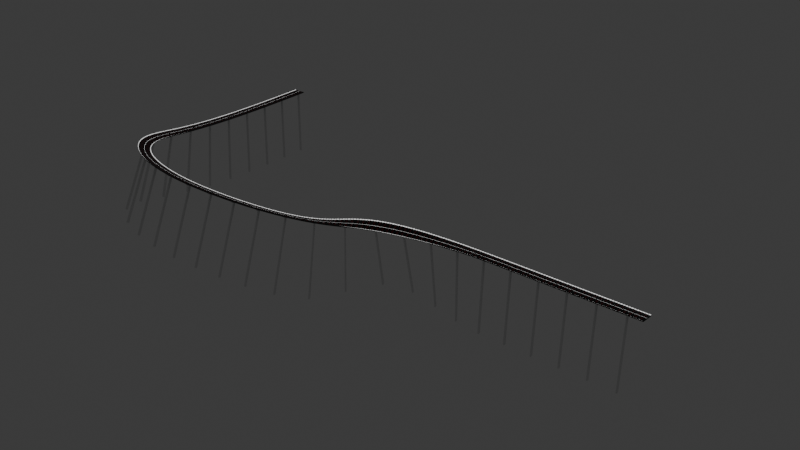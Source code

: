 # Source: junk.blend  (saved by Blender 4.3.34; exported with 4.5.12 LTS)
import bpy
from mathutils import Matrix  # noqa: F401  (used for matrix-valued properties, if any)

bpy.ops.wm.read_factory_settings(use_empty=True)
scene = bpy.context.scene
scene.name = 'Scene'

# ---- collections
col_collection = bpy.data.collections.new('Collection'); scene.collection.children.link(col_collection)

# ---- images (referenced by path relative to the original .blend; pixels are not part of the script)
import os
ASSET_DIR = os.environ.get("B2B_ASSET_DIR", "")  # directory of the original .blend (textures are referenced by path, not embedded)
HERE = os.path.dirname(os.path.abspath(__file__))  # packed textures are extracted next to this script under _unpacked/

def load_image(name, relpath, width, height, colorspace="sRGB"):
    """Load a texture the original file referenced (path relative to the .blend, or extracted next to this script)."""
    p = next((c for c in (os.path.join(HERE, relpath), os.path.join(ASSET_DIR, relpath)) if relpath and os.path.exists(c)), "")
    if p:
        img = bpy.data.images.load(p, check_existing=True)
        img.name = name
    else:  # same state as the original file: an image datablock whose file is absent (Cycles renders it pink)
        img = bpy.data.images.new(name, width, height)
        img.source = "FILE"
        img.filepath = "//" + (relpath or name)
    img.colorspace_settings.name = colorspace
    return img
img_306_jpeg = load_image('306.jpeg', '306.jpeg', 1024, 1024, 'sRGB')

# ---- materials (node trees are filled in below, after node groups)
mat_material_003 = bpy.data.materials.new('Material.003')
mat_material_003.alpha_threshold = 0.0
mat_material_003.roughness = 0.5
mat_material_003.line_color = (0.0, 0.0, 0.0, 1.0)
mat_material_002 = bpy.data.materials.new('Material.002')
mat_material_004 = bpy.data.materials.new('Material.004')
mat_material_005 = bpy.data.materials.new('Material.005')
mat_material_006 = bpy.data.materials.new('Material.006')
mat_material_006.preview_render_type = 'FLAT'
mat_material_007 = bpy.data.materials.new('Material.007')
mat_material_008 = bpy.data.materials.new('Material.008')
mat_scrap = bpy.data.materials.new('scrap')

# ---- material node trees
mat_material_003.use_nodes = True; mat_material_003.node_tree.nodes.clear()
_N = mat_material_003.node_tree.nodes; _L = mat_material_003.node_tree.links
n0 = _N.new('ShaderNodeOutputMaterial'); n0.name = 'Material Output'; n0.location = (300, 300)
n1 = _N.new('ShaderNodeBsdfPrincipled'); n1.name = 'Principled BSDF'; n1.location = (10, 300)
n1.inputs[0].default_value = (0.0, 0.0, 0.0, 1.0)
n1.inputs[3].default_value = 1.45
_L.new(n1.outputs[0], n0.inputs[0])
n0.is_active_output = True
mat_material_002.use_nodes = True; mat_material_002.node_tree.nodes.clear()
_N = mat_material_002.node_tree.nodes; _L = mat_material_002.node_tree.links
n0 = _N.new('ShaderNodeBsdfPrincipled'); n0.name = 'Principled BSDF'; n0.location = (10, 300)
n1 = _N.new('ShaderNodeOutputMaterial'); n1.name = 'Material Output'; n1.location = (300, 300)
n2 = _N.new('ShaderNodeTexImage'); n2.name = 'Image Texture'; n2.location = (-280, 280)
n2.image = img_306_jpeg
_L.new(n0.outputs[0], n1.inputs[0])
_L.new(n2.outputs[0], n0.inputs[0])
n1.is_active_output = True
mat_material_004.use_nodes = True; mat_material_004.node_tree.nodes.clear()
_N = mat_material_004.node_tree.nodes; _L = mat_material_004.node_tree.links
n0 = _N.new('ShaderNodeBsdfPrincipled'); n0.name = 'Principled BSDF'; n0.location = (10, 300)
n0.inputs[0].default_value = (0.0, 0.0, 0.0, 1.0)
n1 = _N.new('ShaderNodeOutputMaterial'); n1.name = 'Material Output'; n1.location = (300, 300)
_L.new(n0.outputs[0], n1.inputs[0])
n1.is_active_output = True
mat_material_005.use_nodes = True; mat_material_005.node_tree.nodes.clear()
_N = mat_material_005.node_tree.nodes; _L = mat_material_005.node_tree.links
n0 = _N.new('ShaderNodeOutputMaterial'); n0.name = 'Material Output'; n0.location = (300, 300)
n1 = _N.new('ShaderNodeEmission'); n1.name = 'Emission'; n1.location = (10, 300)
_L.new(n1.outputs[0], n0.inputs[0])
n0.is_active_output = True
mat_material_006.use_nodes = True; mat_material_006.node_tree.nodes.clear()
_N = mat_material_006.node_tree.nodes; _L = mat_material_006.node_tree.links
n0 = _N.new('ShaderNodeBsdfPrincipled'); n0.name = 'Principled BSDF'; n0.location = (10, 300)
n1 = _N.new('ShaderNodeOutputMaterial'); n1.name = 'Material Output'; n1.location = (300, 300)
n2 = _N.new('ShaderNodeTexImage'); n2.name = 'Image Texture'; n2.location = (-280, 280)
n2.projection = 'BOX'
_L.new(n0.outputs[0], n1.inputs[0])
_L.new(n2.outputs[0], n0.inputs[0])
n1.is_active_output = True
mat_material_007.use_nodes = True; mat_material_007.node_tree.nodes.clear()
_N = mat_material_007.node_tree.nodes; _L = mat_material_007.node_tree.links
n0 = _N.new('ShaderNodeBsdfPrincipled'); n0.name = 'Principled BSDF'; n0.location = (10, 300)
n0.inputs[0].default_value = (0.1845, 0.0, 0.006512, 1.0)
n1 = _N.new('ShaderNodeOutputMaterial'); n1.name = 'Material Output'; n1.location = (300, 300)
_L.new(n0.outputs[0], n1.inputs[0])
n1.is_active_output = True
mat_material_008.use_nodes = True; mat_material_008.node_tree.nodes.clear()
_N = mat_material_008.node_tree.nodes; _L = mat_material_008.node_tree.links
n0 = _N.new('ShaderNodeBsdfPrincipled'); n0.name = 'Principled BSDF'; n0.location = (10, 300)
n0.inputs[0].default_value = (0.0, 0.6221, 0.8003, 1.0)
n1 = _N.new('ShaderNodeOutputMaterial'); n1.name = 'Material Output'; n1.location = (300, 300)
_L.new(n0.outputs[0], n1.inputs[0])
n1.is_active_output = True
mat_scrap.use_nodes = True; mat_scrap.node_tree.nodes.clear()
_N = mat_scrap.node_tree.nodes; _L = mat_scrap.node_tree.links
n0 = _N.new('ShaderNodeBsdfPrincipled'); n0.name = 'Principled BSDF'; n0.location = (10, 300)
n1 = _N.new('ShaderNodeOutputMaterial'); n1.name = 'Material Output'; n1.location = (300, 300)
_L.new(n0.outputs[0], n1.inputs[0])
n1.is_active_output = True

# ---- world
world_world = bpy.data.worlds.new('World'); scene.world = world_world
world_world.use_nodes = True; world_world.node_tree.nodes.clear()
_N = world_world.node_tree.nodes; _L = world_world.node_tree.links
n0 = _N.new('ShaderNodeOutputWorld'); n0.name = 'World Output'; n0.location = (300, 300)
n1 = _N.new('ShaderNodeBackground'); n1.name = 'Background'; n1.location = (10, 300)
n1.inputs[0].default_value = (0.05088, 0.05088, 0.05088, 1.0)
_L.new(n1.outputs[0], n0.inputs[0])
n0.is_active_output = True
world_world.color = (0.05088, 0.05088, 0.05088)
world_world.sun_shadow_jitter_overblur = 0.0

# ---- meshes
me_cube_003 = bpy.data.meshes.new('Cube.003')
me_cube_003.from_pydata([(0.3177, 1.506, -0.1116), (8.711, 1.532, -0.1116), (8.711, 5.466, -0.1116), (0.9085, 5.443, 1.314), (9.015, 5.466, 1.314), (0.3177, 5.466, -0.1116), (9.015, 0.3329, -0.09765), (0.01357, 0.3329, -0.09765), (4.528, 1.496, -0.1116), (4.528, 5.466, -0.1116), (4.528, 0.3329, -0.09765), (0.2226, 10.89, 1.53), (0.3177, 9.65, -0.1116), (8.504, 10.87, 1.5), (8.711, 9.669, -0.1116), (9.015, 11.19, -0.09765), (8.849, 12.14, 2.171), (0.567, 12.07, 2.132), (0.01357, 11.19, -0.09765), (3.936, 10.89, 1.493), (4.528, 9.651, -0.1116), (4.281, 12.06, 2.135), (4.528, 11.19, -0.09765), (9.015, 0.3329, 1.314), (0.01357, 12.42, 2.326), (4.656, 10.87, 1.453), (5.0, 12.14, 2.174), (9.015, 10.59, 1.336), (4.528, 12.42, 2.326), (9.015, 12.42, 2.326), (0.4275, 12.19, 2.199), (0.08316, 10.77, 1.464), (4.076, 10.77, 1.425), (4.42, 12.19, 2.201), (4.543, 10.77, 1.398), (8.617, 10.77, 1.447), (4.887, 12.23, 2.228), (8.962, 12.24, 2.226), (0.01357, 5.466, 1.314), (0.01357, 0.3329, 1.314), (4.578, 0.3329, 1.314), (0.01357, 10.59, 1.314), (4.578, 10.59, 1.314), (9.015, 5.466, -0.1116), (9.015, 1.223, -0.1116), (4.528, 1.192, -0.1116), (0.01357, 1.197, -0.1116), (0.01357, 5.466, -0.1116), (9.015, 9.969, -0.1116), (4.528, 9.955, -0.1116), (0.01357, 9.95, -0.1116), (0.3177, -1.161, -0.1116), (8.711, -1.187, -0.1116), (8.711, -5.12, -0.1116), (0.9085, -5.098, 1.314), (9.015, -5.12, 1.314), (0.3177, -5.12, -0.1116), (9.015, 0.0123, -0.09765), (0.01357, 0.0123, -0.09765), (4.528, -1.151, -0.1116), (4.528, -5.12, -0.1116), (4.528, 0.0123, -0.09765), (0.2226, -10.54, 1.53), (0.3177, -9.305, -0.1116), (8.504, -10.52, 1.5), (8.711, -9.323, -0.1116), (9.015, -10.84, -0.09765), (8.849, -11.79, 2.171), (0.567, -11.72, 2.132), (0.01357, -10.84, -0.09765), (3.936, -10.54, 1.493), (4.528, -9.306, -0.1116), (4.281, -11.72, 2.135), (4.528, -10.84, -0.09765), (9.015, 0.0123, 1.314), (0.01357, -12.07, 2.326), (4.656, -10.52, 1.453), (5.0, -11.79, 2.174), (9.015, -10.24, 1.336), (4.528, -12.07, 2.326), (9.015, -12.07, 2.326), (0.4275, -11.84, 2.199), (0.08316, -10.42, 1.464), (4.076, -10.42, 1.425), (4.42, -11.84, 2.201), (4.543, -10.42, 1.398), (8.617, -10.42, 1.447), (4.887, -11.89, 2.228), (8.962, -11.89, 2.226), (0.01357, -5.12, 1.314), (0.01357, 0.0123, 1.314), (4.578, 0.0123, 1.314), (0.01357, -10.24, 1.314), (4.578, -10.24, 1.314), (9.015, -5.12, -0.1116), (9.015, -0.8777, -0.1116), (4.528, -0.8468, -0.1116), (0.01357, -0.8522, -0.1116), (0.01357, -5.12, -0.1116), (9.015, -9.623, -0.1116), (4.528, -9.61, -0.1116), (0.01357, -9.605, -0.1116)], [(10, 40), (61, 91)], [(45, 10, 7, 46), (9, 8, 0, 5), (47, 46, 39, 38), (44, 43, 4, 23), (2, 1, 8, 9), (44, 6, 10, 45), (49, 50, 18, 22), (9, 5, 12, 20), (47, 38, 41, 50), (48, 27, 4, 43), (22, 28, 29, 15), (25, 13, 16, 26), (27, 48, 15, 29), (50, 41, 24, 18), (11, 19, 21, 17), (18, 24, 28, 22), (2, 9, 20, 14), (48, 49, 22, 15), (40, 23, 4, 27, 42), (31, 30, 24, 41), (32, 31, 41, 42), (30, 33, 28, 24), (33, 32, 42, 28), (35, 34, 42, 27), (36, 37, 29, 28), (37, 35, 27, 29), (34, 36, 28, 42), (11, 17, 30, 31), (19, 11, 31, 32), (17, 21, 33, 30), (21, 19, 32, 33), (13, 25, 34, 35), (26, 16, 37, 36), (16, 13, 35, 37), (25, 26, 36, 34), (1, 2, 43, 44), (0, 8, 45, 46), (5, 0, 46, 47), (8, 1, 44, 45), (2, 14, 48, 43), (20, 12, 50, 49), (12, 5, 47, 50), (14, 20, 49, 48), (3, 40, 42), (41, 38, 39, 40, 3, 42), (44, 23, 6), (46, 7, 39), (96, 97, 58, 61), (60, 56, 51, 59), (98, 89, 90, 97), (95, 74, 55, 94), (53, 60, 59, 52), (95, 96, 61, 57), (100, 73, 69, 101), (60, 71, 63, 56), (98, 101, 92, 89), (99, 94, 55, 78), (73, 66, 80, 79), (76, 77, 67, 64), (78, 80, 66, 99), (101, 69, 75, 92), (62, 68, 72, 70), (69, 73, 79, 75), (53, 65, 71, 60), (99, 66, 73, 100), (91, 93, 78, 55, 74), (82, 92, 75, 81), (83, 93, 92, 82), (81, 75, 79, 84), (84, 79, 93, 83), (86, 78, 93, 85), (87, 79, 80, 88), (88, 80, 78, 86), (85, 93, 79, 87), (62, 82, 81, 68), (70, 83, 82, 62), (68, 81, 84, 72), (72, 84, 83, 70), (64, 86, 85, 76), (77, 87, 88, 67), (67, 88, 86, 64), (76, 85, 87, 77), (52, 95, 94, 53), (51, 97, 96, 59), (56, 98, 97, 51), (59, 96, 95, 52), (53, 94, 99, 65), (71, 100, 101, 63), (63, 101, 98, 56), (65, 99, 100, 71), (54, 93, 91), (92, 93, 54, 91, 90, 89), (95, 57, 74), (97, 90, 58), (6, 23, 74, 57), (10, 6, 57, 61), (7, 10, 61, 58), (7, 58, 90, 39), (40, 39, 90, 91), (23, 40, 91, 74)])
me_cube_003.polygons.foreach_set('material_index', [0, 0, 0, 0, 0, 0, 0, 0, 0, 0, 0, 3, 0, 0, 3, 0, 0, 0, 0, 0, 0, 0, 0, 0, 0, 0, 0, 2, 2, 2, 2, 2, 2, 2, 2, 0, 6, 0, 6, 0, 6, 0, 6, 5, 0, 0, 0, 0, 0, 0, 0, 0, 0, 0, 0, 0, 0, 0, 3, 0, 0, 3, 0, 0, 0, 0, 0, 0, 0, 0, 0, 0, 0, 0, 2, 2, 2, 2, 2, 2, 2, 2, 0, 6, 0, 6, 0, 6, 0, 6, 5, 0, 0, 0, 0, 0, 0, 0, 3, 3])
_uv = me_cube_003.uv_layers.new(name='UVMap')
_uv.uv.foreach_set('vector', [0.25, 0.75, 0.25, 0.75, 0.375, 0.75, 0.375, 0.75, 0.25, 0.625, 0.25, 0.7411, 0.3666, 0.7412, 0.3666, 0.625, 0.375, 0.625, 0.375, 0.75, 0.625, 0.75, 0.625, 0.625, 0.375, 0.0, 0.375, 0.125, 0.625, 0.125, 0.625, 0.0, 0.1335, 0.625, 0.1335, 0.7412, 0.25, 0.7411, 0.25, 0.625, 0.125, 0.75, 0.125, 0.75, 0.25, 0.75, 0.25, 0.75, 0.25, 0.75, 0.375, 0.75, 0.375, 0.75, 0.25, 0.75, 0.25, 0.625, 0.3666, 0.625, 0.3666, 0.7414, 0.25, 0.7415, 0.375, 0.625, 0.625, 0.625, 0.625, 0.75, 0.375, 0.75, 0.375, 0.0, 0.625, 0.0, 0.625, 0.125, 0.375, 0.125, 0.375, 0.875, 0.625, 0.875, 0.625, 1.0, 0.375, 1.0, 0.7589, 0.75, 0.8661, 0.75, 0.8661, 0.75, 0.7589, 0.75, 0.625, 0.0, 0.375, 0.0, 0.375, 0.0, 0.625, 0.0, 0.375, 0.75, 0.625, 0.75, 0.625, 0.75, 0.375, 0.75, 0.6361, 0.75, 0.7389, 0.75, 0.7389, 0.75, 0.6361, 0.75, 0.375, 0.75, 0.625, 0.75, 0.625, 0.875, 0.375, 0.875, 0.1335, 0.625, 0.25, 0.625, 0.25, 0.7415, 0.1335, 0.7414, 0.125, 0.75, 0.25, 0.75, 0.25, 0.75, 0.125, 0.75, 0.75, 0.75, 0.875, 0.75, 0.875, 0.625, 0.875, 0.75, 0.75, 0.75, 0.6322, 0.75, 0.6322, 0.75, 0.625, 0.75, 0.625, 0.75, 0.7428, 0.75, 0.6322, 0.75, 0.625, 0.75, 0.75, 0.75, 0.6322, 0.75, 0.7428, 0.75, 0.75, 0.75, 0.625, 0.75, 0.7428, 0.75, 0.7428, 0.75, 0.75, 0.75, 0.75, 0.75, 0.8692, 0.75, 0.7558, 0.75, 0.75, 0.75, 0.875, 0.75, 0.7558, 0.75, 0.8692, 0.75, 0.875, 0.75, 0.75, 0.75, 0.8692, 0.75, 0.8692, 0.75, 0.875, 0.75, 0.875, 0.75, 0.7558, 0.75, 0.7558, 0.75, 0.75, 0.75, 0.75, 0.75, 0.6361, 0.75, 0.6361, 0.75, 0.6322, 0.75, 0.6322, 0.75, 0.7389, 0.75, 0.6361, 0.75, 0.6322, 0.75, 0.7428, 0.75, 0.6361, 0.75, 0.7389, 0.75, 0.7428, 0.75, 0.6322, 0.75, 0.7389, 0.75, 0.7389, 0.75, 0.7428, 0.75, 0.7428, 0.75, 0.8661, 0.75, 0.7589, 0.75, 0.7558, 0.75, 0.8692, 0.75, 0.7589, 0.75, 0.8661, 0.75, 0.8692, 0.75, 0.7558, 0.75, 0.8661, 0.75, 0.8661, 0.75, 0.8692, 0.75, 0.8692, 0.75, 0.7589, 0.75, 0.7589, 0.75, 0.7558, 0.75, 0.7558, 0.75, 0.1335, 0.7412, 0.1335, 0.625, 0.125, 0.625, 0.125, 0.75, 0.3666, 0.7412, 0.25, 0.7411, 0.25, 0.75, 0.375, 0.75, 0.3666, 0.625, 0.3666, 0.7412, 0.375, 0.75, 0.375, 0.625, 0.25, 0.7411, 0.1335, 0.7412, 0.125, 0.75, 0.25, 0.75, 0.1335, 0.625, 0.1335, 0.7414, 0.125, 0.75, 0.125, 0.625, 0.25, 0.7415, 0.3666, 0.7414, 0.375, 0.75, 0.25, 0.75, 0.3666, 0.7414, 0.3666, 0.625, 0.375, 0.625, 0.375, 0.75, 0.1335, 0.7414, 0.25, 0.7415, 0.25, 0.75, 0.125, 0.75, 0.0, 0.0, 0.75, 0.75, 0.75, 0.75, 0.0, 0.0, 0.0, 0.0, 0.0, 0.0, 0.0, 0.0, 0.0, 0.0, 0.0, 0.0, 0.125, 0.75, 0.625, 0.0, 0.125, 0.75, 0.375, 0.75, 0.375, 0.75, 0.625, 0.75, 0.25, 0.75, 0.375, 0.75, 0.375, 0.75, 0.25, 0.75, 0.25, 0.625, 0.3666, 0.625, 0.3666, 0.7412, 0.25, 0.7411, 0.375, 0.625, 0.625, 0.625, 0.625, 0.75, 0.375, 0.75, 0.375, 0.0, 0.625, 0.0, 0.625, 0.125, 0.375, 0.125, 0.1335, 0.625, 0.25, 0.625, 0.25, 0.7411, 0.1335, 0.7412, 0.125, 0.75, 0.25, 0.75, 0.25, 0.75, 0.125, 0.75, 0.25, 0.75, 0.25, 0.75, 0.375, 0.75, 0.375, 0.75, 0.25, 0.625, 0.25, 0.7415, 0.3666, 0.7414, 0.3666, 0.625, 0.375, 0.625, 0.375, 0.75, 0.625, 0.75, 0.625, 0.625, 0.375, 0.0, 0.375, 0.125, 0.625, 0.125, 0.625, 0.0, 0.375, 0.875, 0.375, 1.0, 0.625, 1.0, 0.625, 0.875, 0.7589, 0.75, 0.7589, 0.75, 0.8661, 0.75, 0.8661, 0.75, 0.625, 0.0, 0.625, 0.0, 0.375, 0.0, 0.375, 0.0, 0.375, 0.75, 0.375, 0.75, 0.625, 0.75, 0.625, 0.75, 0.6361, 0.75, 0.6361, 0.75, 0.7389, 0.75, 0.7389, 0.75, 0.375, 0.75, 0.375, 0.875, 0.625, 0.875, 0.625, 0.75, 0.1335, 0.625, 0.1335, 0.7414, 0.25, 0.7415, 0.25, 0.625, 0.125, 0.75, 0.125, 0.75, 0.25, 0.75, 0.25, 0.75, 0.75, 0.75, 0.75, 0.75, 0.875, 0.75, 0.875, 0.625, 0.875, 0.75, 0.6322, 0.75, 0.625, 0.75, 0.625, 0.75, 0.6322, 0.75, 0.7428, 0.75, 0.75, 0.75, 0.625, 0.75, 0.6322, 0.75, 0.6322, 0.75, 0.625, 0.75, 0.75, 0.75, 0.7428, 0.75, 0.7428, 0.75, 0.75, 0.75, 0.75, 0.75, 0.7428, 0.75, 0.8692, 0.75, 0.875, 0.75, 0.75, 0.75, 0.7558, 0.75, 0.7558, 0.75, 0.75, 0.75, 0.875, 0.75, 0.8692, 0.75, 0.8692, 0.75, 0.875, 0.75, 0.875, 0.75, 0.8692, 0.75, 0.7558, 0.75, 0.75, 0.75, 0.75, 0.75, 0.7558, 0.75, 0.6361, 0.75, 0.6322, 0.75, 0.6322, 0.75, 0.6361, 0.75, 0.7389, 0.75, 0.7428, 0.75, 0.6322, 0.75, 0.6361, 0.75, 0.6361, 0.75, 0.6322, 0.75, 0.7428, 0.75, 0.7389, 0.75, 0.7389, 0.75, 0.7428, 0.75, 0.7428, 0.75, 0.7389, 0.75, 0.8661, 0.75, 0.8692, 0.75, 0.7558, 0.75, 0.7589, 0.75, 0.7589, 0.75, 0.7558, 0.75, 0.8692, 0.75, 0.8661, 0.75, 0.8661, 0.75, 0.8692, 0.75, 0.8692, 0.75, 0.8661, 0.75, 0.7589, 0.75, 0.7558, 0.75, 0.7558, 0.75, 0.7589, 0.75, 0.1335, 0.7412, 0.125, 0.75, 0.125, 0.625, 0.1335, 0.625, 0.3666, 0.7412, 0.375, 0.75, 0.25, 0.75, 0.25, 0.7411, 0.3666, 0.625, 0.375, 0.625, 0.375, 0.75, 0.3666, 0.7412, 0.25, 0.7411, 0.25, 0.75, 0.125, 0.75, 0.1335, 0.7412, 0.1335, 0.625, 0.125, 0.625, 0.125, 0.75, 0.1335, 0.7414, 0.25, 0.7415, 0.25, 0.75, 0.375, 0.75, 0.3666, 0.7414, 0.3666, 0.7414, 0.375, 0.75, 0.375, 0.625, 0.3666, 0.625, 0.1335, 0.7414, 0.125, 0.75, 0.25, 0.75, 0.25, 0.7415, 0.0, 0.0, 0.75, 0.75, 0.75, 0.75, 0.0, 0.0, 0.0, 0.0, 0.0, 0.0, 0.0, 0.0, 0.0, 0.0, 0.0, 0.0, 0.125, 0.75, 0.125, 0.75, 0.625, 0.0, 0.375, 0.75, 0.625, 0.75, 0.375, 0.75, 0.125, 0.75, 0.625, 0.0, 0.625, 0.0, 0.125, 0.75, 0.25, 0.75, 0.125, 0.75, 0.125, 0.75, 0.25, 0.75, 0.375, 0.75, 0.25, 0.75, 0.25, 0.75, 0.375, 0.75, 0.375, 0.75, 0.375, 0.75, 0.625, 0.75, 0.625, 0.75, 0.0, 0.0, 0.625, 0.75, 0.0, 0.0, 0.0, 0.0, 0.625, 0.0, 0.0, 0.0, 0.75, 0.75, 0.625, 0.0])
me_cube_003.materials.append(mat_material_003)
me_cube_003.materials.append(mat_material_002)
me_cube_003.materials.append(mat_material_004)
me_cube_003.materials.append(mat_material_005)
me_cube_003.materials.append(mat_material_006)
me_cube_003.materials.append(mat_material_007)
me_cube_003.materials.append(mat_material_008)
me_cube_003.materials.append(None)
me_cube_003.use_mirror_vertex_groups = False
me_cube_003.update()
me_cube_001 = bpy.data.meshes.new('Cube.001')
me_cube_001.from_pydata([(-1.0, -1.0, -1.0), (-1.0, -1.25, 1.0), (-1.0, 1.0, -1.0), (-1.0, 1.25, 1.0), (1.0, -1.0, -1.0), (1.0, -1.25, 1.0), (1.0, 1.0, -1.0), (1.0, 1.25, 1.0), (-1.0, 0.257, -1.956), (-1.0, -0.257, -1.956), (1.0, 0.257, -1.956), (1.0, -0.257, -1.956), (-1.0, 0.257, -133.7), (-1.0, -0.257, -133.7), (1.0, 0.257, -133.7), (1.0, -0.257, -133.7)], [], [(0, 1, 3, 2), (2, 3, 7, 6), (6, 7, 5, 4), (4, 5, 1, 0), (6, 4, 11, 10), (7, 3, 1, 5), (10, 11, 15, 14), (4, 0, 9, 11), (2, 6, 10, 8), (0, 2, 8, 9), (12, 14, 15, 13), (9, 8, 12, 13), (11, 9, 13, 15), (8, 10, 14, 12)])
_uv = me_cube_001.uv_layers.new(name='UVMap')
_uv.uv.foreach_set('vector', [0.375, 0.0, 0.625, 0.0, 0.625, 0.25, 0.375, 0.25, 0.375, 0.25, 0.625, 0.25, 0.625, 0.5, 0.375, 0.5, 0.375, 0.5, 0.625, 0.5, 0.625, 0.75, 0.375, 0.75, 0.375, 0.75, 0.625, 0.75, 0.625, 1.0, 0.375, 1.0, 0.375, 0.5, 0.375, 0.75, 0.375, 0.75, 0.375, 0.5, 0.625, 0.5, 0.875, 0.5, 0.875, 0.75, 0.625, 0.75, 0.375, 0.5, 0.375, 0.75, 0.375, 0.75, 0.375, 0.5, 0.375, 0.75, 0.375, 1.0, 0.375, 1.0, 0.375, 0.75, 0.375, 0.25, 0.375, 0.5, 0.375, 0.5, 0.375, 0.25, 0.375, 0.0, 0.375, 0.25, 0.375, 0.25, 0.375, 0.0, 0.125, 0.5, 0.375, 0.5, 0.375, 0.75, 0.125, 0.75, 0.375, 0.0, 0.375, 0.25, 0.375, 0.25, 0.375, 0.0, 0.375, 0.75, 0.375, 1.0, 0.375, 1.0, 0.375, 0.75, 0.375, 0.25, 0.375, 0.5, 0.375, 0.5, 0.375, 0.25])
me_cube_001.materials.append(mat_scrap)
me_cube_001.update()

# ---- curves / text
cu_nurbspath = bpy.data.curves.new('NurbsPath', 'CURVE')
cu_nurbspath.dimensions = '3D'
_sp = cu_nurbspath.splines.new('NURBS'); _sp.points.add(17)
_sp.points.foreach_set('co', [-952.7, 358.7, -9.729, 1.0, -952.7, 242.7, -9.729, 1.0, -952.7, 53.46, -8.174, 1.0, -952.7, -50.63, 22.04, 1.0, -895.7, -112.1, 22.04, 1.0, -807.3, -135.7, 22.04, 1.0, -720.9, -141.0, 16.97, 1.0, -567.7, -121.1, 8.601, 1.0, -456.5, -76.88, 0.0, 1.0, -425.6, -21.55, 0.0, 1.0, -257.9, 0.0, 0.0, 1.0, -192.3, 0.0, 0.0, 1.0, -120.6, 0.0, 0.0, 1.0, -74.97, 0.0, 0.0, 1.0, -37.48, 0.0, 0.0, 1.0, 0.0, 0.0, 0.0, 1.0, 37.48, 0.0, 0.0, 1.0, 74.97, 0.0, 0.0, 1.0])
_sp.points.foreach_set('tilt', [0.0, 0.0, 0.0, -0.2592, -0.2592, -0.2592, -0.2592, -0.2592, -0.2592, 0.6815, 0.0, 0.0, 0.0, 0.0, 0.0, 0.0, 0.0, 0.0])
_sp.order_u = 5
_sp.order_v = 0
_sp.use_endpoint_u = True
cu_nurbspath.use_path = True
cu_nurbspath.fill_mode = 'FULL'

# ---- objects
ob_pista = bpy.data.objects.new('Pista', me_cube_003)
ob_nurbspath = bpy.data.objects.new('NurbsPath', cu_nurbspath)
ob_cube = bpy.data.objects.new('Cube', me_cube_001)

# ---- transforms, parenting, visibility, modifiers, constraints
ob_pista.location = (-15.32, 0.0, 0.0)
ob_pista.lock_rotations_4d = False
ob_pista.empty_display_type = 'ARROWS'
ob_pista.lineart.crease_threshold = 0.0
_m = ob_pista.modifiers.new('Array', 'ARRAY')
_m.fit_type = 'FIT_LENGTH'
_m.fit_length = 1485.0
_m = ob_pista.modifiers.new('Curve', 'CURVE')
_m.object = ob_nurbspath
ob_nurbspath.location = (-12.99, 0.0, 0.0)
ob_cube.location = (-10.06, 0.0, -1.11)
ob_cube.scale = (1.0, 8.181, 1.0)
_m = ob_cube.modifiers.new('Array', 'ARRAY')
_m.fit_type = 'FIT_LENGTH'
_m.fit_length = 1458.0
_m.relative_offset_displace = (25.0, 0.0, 0.0)
_m = ob_cube.modifiers.new('Curve', 'CURVE')
_m.object = ob_nurbspath

# ---- collection membership
col_collection.objects.link(ob_pista)
col_collection.objects.link(ob_nurbspath)
col_collection.objects.link(ob_cube)

# ---- scene / render settings (as saved in the file)
scene.frame_start = 1; scene.frame_end = 250; scene.frame_set(1)
scene.render.engine = 'BLENDER_EEVEE_NEXT'
bpy.context.view_layer.update()

# ---- added for rendering (the .blend has no active camera): camera
cam_auto = bpy.data.cameras.new('AutoCamera')
cam_auto.lens = 50.0
cam_auto.sensor_width = 36.0
cam_auto.clip_end = 19331.7
ob_auto_camera = bpy.data.objects.new('AutoCamera', cam_auto)
scene.collection.objects.link(ob_auto_camera)
ob_auto_camera.location = (643.182, -1233.98, 823.182)
ob_auto_camera.rotation_euler = (1.09748, -7.21219e-08, 0.694738)
scene.camera = ob_auto_camera
bpy.context.view_layer.update()
